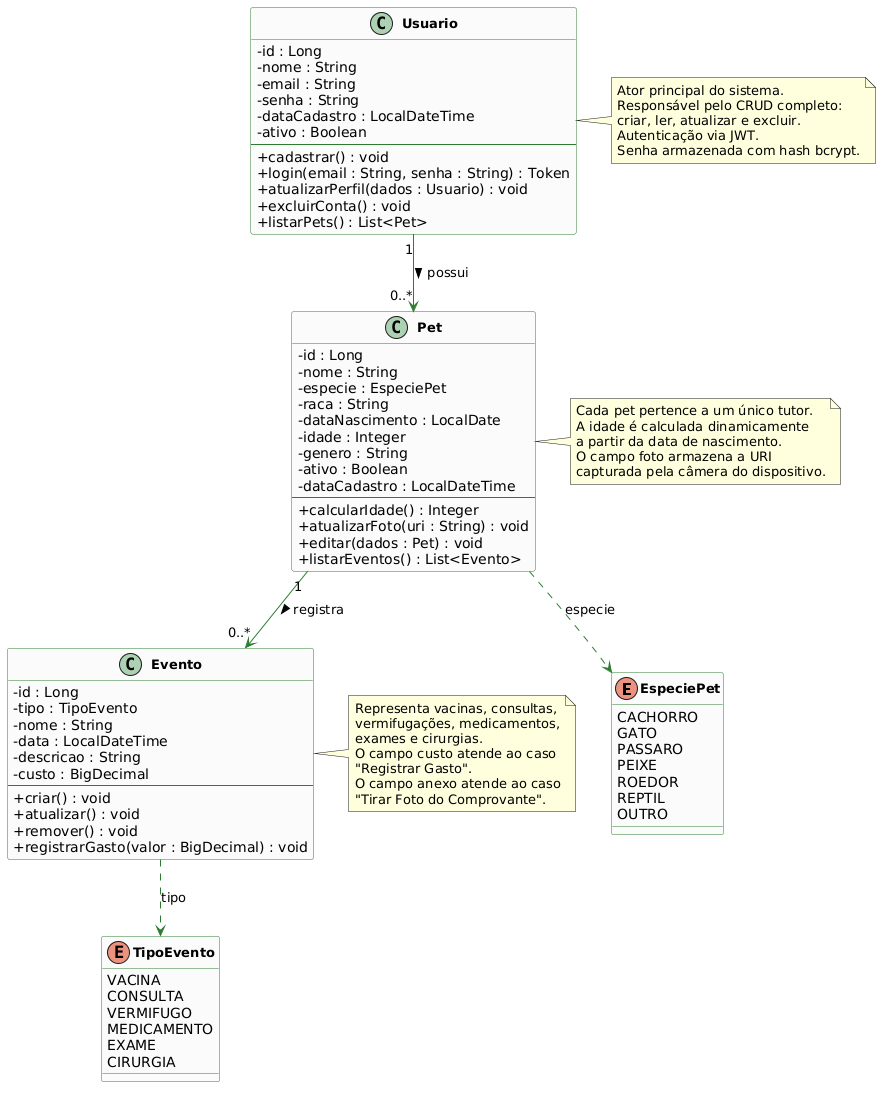

The diagram above was rendered by PlantUML. Its source (embedded in the PNG):
@startuml
' ============================================
' CONFIGURAÇÕES VISUAIS
' ============================================
skinparam classAttributeIconSize 0
skinparam classFontStyle bold
skinparam classBackgroundColor #FAFAFA
skinparam classBorderColor #2E7D32
skinparam classArrowColor #2E7D32
skinparam classFontSize 13
skinparam packageStyle rectangle

' ============================================
' ENUMERAÇÕES
' ============================================

enum EspeciePet {
  CACHORRO
  GATO
  PASSARO
  PEIXE
  ROEDOR
  REPTIL
  OUTRO
}

enum TipoEvento {
  VACINA
  CONSULTA
  VERMIFUGO
  MEDICAMENTO
  EXAME
  CIRURGIA
}

' ============================================
' CLASSES DO DOMÍNIO
' ============================================

class Usuario {
  - id : Long
  - nome : String
  - email : String
  - senha : String
  - dataCadastro : LocalDateTime
  - ativo : Boolean
  --
  + cadastrar() : void
  + login(email : String, senha : String) : Token
  + atualizarPerfil(dados : Usuario) : void
  + excluirConta() : void
  + listarPets() : List<Pet>
}

class Pet {
  - id : Long
  - nome : String
  - especie : EspeciePet
  - raca : String
  - dataNascimento : LocalDate
  - idade : Integer
  - genero : String
  - ativo : Boolean
  - dataCadastro : LocalDateTime
  --
  + calcularIdade() : Integer
  + atualizarFoto(uri : String) : void
  + editar(dados : Pet) : void
  + listarEventos() : List<Evento>
}

class Evento {
  - id : Long
  - tipo : TipoEvento
  - nome : String
  - data : LocalDateTime
  - descricao : String
  - custo : BigDecimal
  --
  + criar() : void
  + atualizar() : void
  + remover() : void
  + registrarGasto(valor : BigDecimal) : void
}

' ============================================
' RELACIONAMENTOS
' ============================================

Usuario "1" --> "0..*" Pet : possui >
Pet "1" --> "0..*" Evento : registra >
Evento ..> TipoEvento : tipo
Pet ..> EspeciePet : especie

' ============================================
' NOTAS EXPLICATIVAS
' ============================================

note right of Usuario
  Ator principal do sistema.
  Responsável pelo CRUD completo:
  criar, ler, atualizar e excluir.
  Autenticação via JWT.
  Senha armazenada com hash bcrypt.
end note

note right of Pet
  Cada pet pertence a um único tutor.
  A idade é calculada dinamicamente
  a partir da data de nascimento.
  O campo foto armazena a URI
  capturada pela câmera do dispositivo.
end note

note right of Evento
  Representa vacinas, consultas,
  vermifugações, medicamentos,
  exames e cirurgias.
  O campo custo atende ao caso
  "Registrar Gasto".
  O campo anexo atende ao caso
  "Tirar Foto do Comprovante".
end note
@enduml